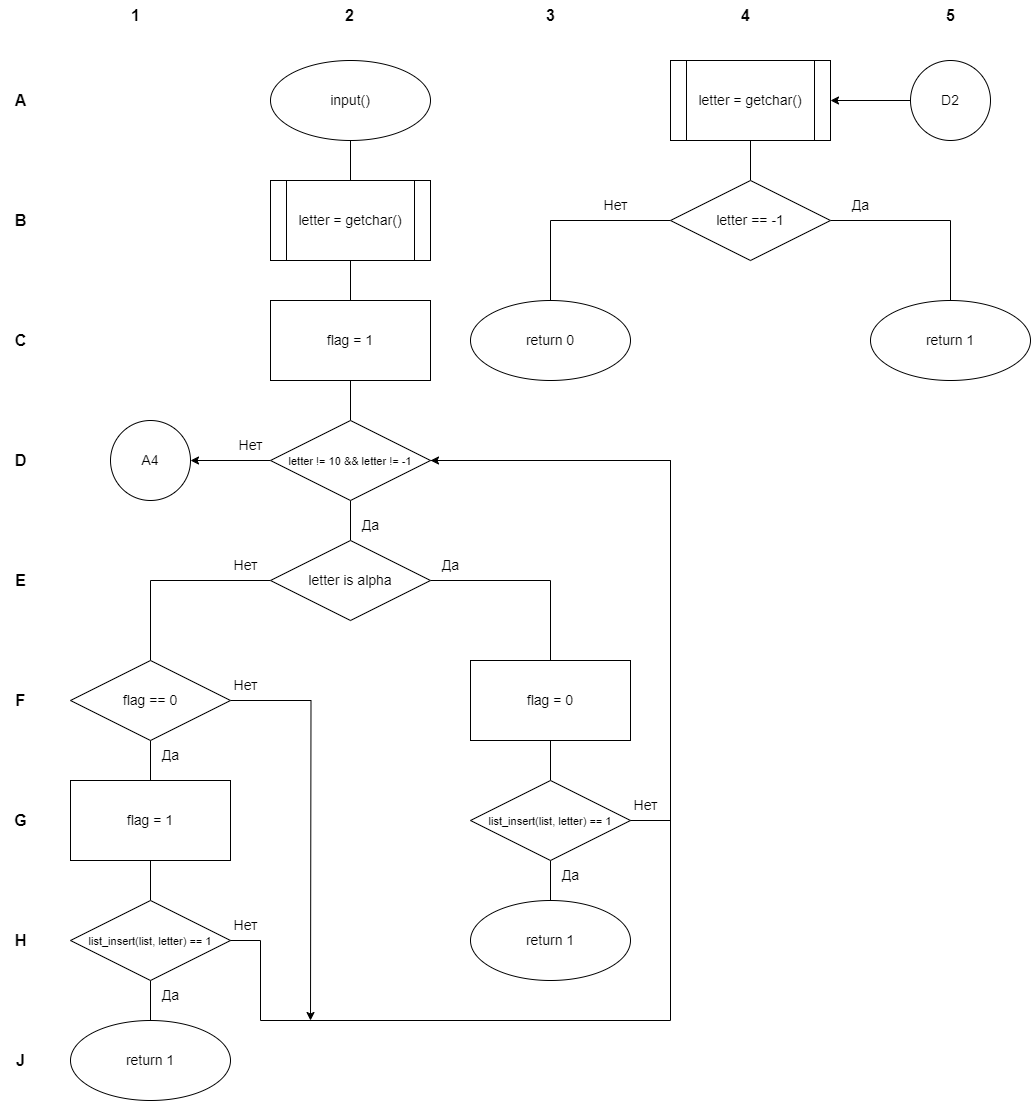

The diagram above was exported from draw.io. Its source (the exported page's mxGraphModel, read from the mxfile embedded in the PNG):
<mxGraphModel dx="780" dy="544" grid="1" gridSize="10" guides="1" tooltips="1" connect="1" arrows="1" fold="1" page="1" pageScale="1" pageWidth="827" pageHeight="1169" math="0" shadow="0">
  <root>
    <mxCell id="0" />
    <mxCell id="1" parent="0" />
    <mxCell id="iDPhFoDN7_nXB5O5VDbL-19" style="edgeStyle=orthogonalEdgeStyle;shape=connector;rounded=0;orthogonalLoop=1;jettySize=auto;html=1;exitX=0.5;exitY=1;exitDx=0;exitDy=0;entryX=0.5;entryY=0;entryDx=0;entryDy=0;labelBackgroundColor=default;strokeColor=default;fontFamily=Helvetica;fontSize=14;fontColor=default;endArrow=none;endFill=0;" parent="1" source="iDPhFoDN7_nXB5O5VDbL-1" target="iDPhFoDN7_nXB5O5VDbL-3" edge="1">
      <mxGeometry relative="1" as="geometry" />
    </mxCell>
    <mxCell id="iDPhFoDN7_nXB5O5VDbL-1" value="input()" style="ellipse;whiteSpace=wrap;html=1;fontFamily=Helvetica;fontSize=14;fontColor=default;" parent="1" vertex="1">
      <mxGeometry x="320" y="80" width="160" height="80" as="geometry" />
    </mxCell>
    <mxCell id="iDPhFoDN7_nXB5O5VDbL-20" style="edgeStyle=orthogonalEdgeStyle;shape=connector;rounded=0;orthogonalLoop=1;jettySize=auto;html=1;exitX=0.5;exitY=1;exitDx=0;exitDy=0;entryX=0.5;entryY=0;entryDx=0;entryDy=0;labelBackgroundColor=default;strokeColor=default;fontFamily=Helvetica;fontSize=14;fontColor=default;endArrow=none;endFill=0;" parent="1" source="iDPhFoDN7_nXB5O5VDbL-3" target="iDPhFoDN7_nXB5O5VDbL-4" edge="1">
      <mxGeometry relative="1" as="geometry" />
    </mxCell>
    <mxCell id="iDPhFoDN7_nXB5O5VDbL-3" value="letter = getchar()" style="shape=process;whiteSpace=wrap;html=1;backgroundOutline=1;fontFamily=Helvetica;fontSize=14;fontColor=default;" parent="1" vertex="1">
      <mxGeometry x="320" y="200" width="160" height="80" as="geometry" />
    </mxCell>
    <mxCell id="iDPhFoDN7_nXB5O5VDbL-21" style="edgeStyle=orthogonalEdgeStyle;shape=connector;rounded=0;orthogonalLoop=1;jettySize=auto;html=1;exitX=0.5;exitY=1;exitDx=0;exitDy=0;entryX=0.5;entryY=0;entryDx=0;entryDy=0;labelBackgroundColor=default;strokeColor=default;fontFamily=Helvetica;fontSize=14;fontColor=default;endArrow=none;endFill=0;" parent="1" source="iDPhFoDN7_nXB5O5VDbL-4" target="iDPhFoDN7_nXB5O5VDbL-5" edge="1">
      <mxGeometry relative="1" as="geometry" />
    </mxCell>
    <mxCell id="iDPhFoDN7_nXB5O5VDbL-4" value="flag = 1" style="rounded=0;whiteSpace=wrap;html=1;fontFamily=Helvetica;fontSize=14;fontColor=default;" parent="1" vertex="1">
      <mxGeometry x="320" y="320" width="160" height="80" as="geometry" />
    </mxCell>
    <mxCell id="iDPhFoDN7_nXB5O5VDbL-22" style="edgeStyle=orthogonalEdgeStyle;shape=connector;rounded=0;orthogonalLoop=1;jettySize=auto;html=1;exitX=0.5;exitY=1;exitDx=0;exitDy=0;entryX=0.5;entryY=0;entryDx=0;entryDy=0;labelBackgroundColor=default;strokeColor=default;fontFamily=Helvetica;fontSize=14;fontColor=default;endArrow=none;endFill=0;" parent="1" source="iDPhFoDN7_nXB5O5VDbL-5" target="iDPhFoDN7_nXB5O5VDbL-6" edge="1">
      <mxGeometry relative="1" as="geometry" />
    </mxCell>
    <mxCell id="iDPhFoDN7_nXB5O5VDbL-35" style="edgeStyle=orthogonalEdgeStyle;shape=connector;rounded=0;orthogonalLoop=1;jettySize=auto;html=1;exitX=0;exitY=0.5;exitDx=0;exitDy=0;entryX=1;entryY=0.5;entryDx=0;entryDy=0;labelBackgroundColor=default;strokeColor=default;fontFamily=Helvetica;fontSize=14;fontColor=default;endArrow=classic;endFill=1;" parent="1" source="iDPhFoDN7_nXB5O5VDbL-5" target="iDPhFoDN7_nXB5O5VDbL-33" edge="1">
      <mxGeometry relative="1" as="geometry" />
    </mxCell>
    <mxCell id="iDPhFoDN7_nXB5O5VDbL-5" value="&lt;font style=&quot;font-size: 11px;&quot;&gt;letter != 10 &amp;amp;&amp;amp; letter != -1&lt;/font&gt;" style="rhombus;whiteSpace=wrap;html=1;fontFamily=Helvetica;fontSize=14;fontColor=default;" parent="1" vertex="1">
      <mxGeometry x="320" y="440" width="160" height="80" as="geometry" />
    </mxCell>
    <mxCell id="iDPhFoDN7_nXB5O5VDbL-23" style="edgeStyle=orthogonalEdgeStyle;shape=connector;rounded=0;orthogonalLoop=1;jettySize=auto;html=1;exitX=1;exitY=0.5;exitDx=0;exitDy=0;entryX=0.5;entryY=0;entryDx=0;entryDy=0;labelBackgroundColor=default;strokeColor=default;fontFamily=Helvetica;fontSize=14;fontColor=default;endArrow=none;endFill=0;" parent="1" source="iDPhFoDN7_nXB5O5VDbL-6" target="iDPhFoDN7_nXB5O5VDbL-7" edge="1">
      <mxGeometry relative="1" as="geometry" />
    </mxCell>
    <mxCell id="iDPhFoDN7_nXB5O5VDbL-24" style="edgeStyle=orthogonalEdgeStyle;shape=connector;rounded=0;orthogonalLoop=1;jettySize=auto;html=1;exitX=0;exitY=0.5;exitDx=0;exitDy=0;entryX=0.5;entryY=0;entryDx=0;entryDy=0;labelBackgroundColor=default;strokeColor=default;fontFamily=Helvetica;fontSize=14;fontColor=default;endArrow=none;endFill=0;" parent="1" source="iDPhFoDN7_nXB5O5VDbL-6" target="iDPhFoDN7_nXB5O5VDbL-10" edge="1">
      <mxGeometry relative="1" as="geometry" />
    </mxCell>
    <mxCell id="iDPhFoDN7_nXB5O5VDbL-6" value="letter is alpha" style="rhombus;whiteSpace=wrap;html=1;fontFamily=Helvetica;fontSize=14;fontColor=default;" parent="1" vertex="1">
      <mxGeometry x="320" y="560" width="160" height="80" as="geometry" />
    </mxCell>
    <mxCell id="iDPhFoDN7_nXB5O5VDbL-26" style="edgeStyle=orthogonalEdgeStyle;shape=connector;rounded=0;orthogonalLoop=1;jettySize=auto;html=1;exitX=0.5;exitY=1;exitDx=0;exitDy=0;entryX=0.5;entryY=0;entryDx=0;entryDy=0;labelBackgroundColor=default;strokeColor=default;fontFamily=Helvetica;fontSize=14;fontColor=default;endArrow=none;endFill=0;" parent="1" source="iDPhFoDN7_nXB5O5VDbL-7" target="iDPhFoDN7_nXB5O5VDbL-8" edge="1">
      <mxGeometry relative="1" as="geometry" />
    </mxCell>
    <mxCell id="iDPhFoDN7_nXB5O5VDbL-7" value="flag = 0" style="rounded=0;whiteSpace=wrap;html=1;fontFamily=Helvetica;fontSize=14;fontColor=default;" parent="1" vertex="1">
      <mxGeometry x="520" y="680" width="160" height="80" as="geometry" />
    </mxCell>
    <mxCell id="iDPhFoDN7_nXB5O5VDbL-27" style="edgeStyle=orthogonalEdgeStyle;shape=connector;rounded=0;orthogonalLoop=1;jettySize=auto;html=1;exitX=0.5;exitY=1;exitDx=0;exitDy=0;entryX=0.5;entryY=0;entryDx=0;entryDy=0;labelBackgroundColor=default;strokeColor=default;fontFamily=Helvetica;fontSize=14;fontColor=default;endArrow=none;endFill=0;" parent="1" source="iDPhFoDN7_nXB5O5VDbL-8" target="iDPhFoDN7_nXB5O5VDbL-9" edge="1">
      <mxGeometry relative="1" as="geometry" />
    </mxCell>
    <mxCell id="iDPhFoDN7_nXB5O5VDbL-8" value="&lt;font style=&quot;font-size: 11px;&quot;&gt;list_insert(list, letter) == 1&lt;/font&gt;" style="rhombus;whiteSpace=wrap;html=1;fontFamily=Helvetica;fontSize=14;fontColor=default;" parent="1" vertex="1">
      <mxGeometry x="520" y="800" width="160" height="80" as="geometry" />
    </mxCell>
    <mxCell id="iDPhFoDN7_nXB5O5VDbL-9" value="return 1" style="ellipse;whiteSpace=wrap;html=1;fontFamily=Helvetica;fontSize=14;fontColor=default;" parent="1" vertex="1">
      <mxGeometry x="520" y="920" width="160" height="80" as="geometry" />
    </mxCell>
    <mxCell id="iDPhFoDN7_nXB5O5VDbL-25" style="edgeStyle=orthogonalEdgeStyle;shape=connector;rounded=0;orthogonalLoop=1;jettySize=auto;html=1;exitX=0.5;exitY=1;exitDx=0;exitDy=0;entryX=0.5;entryY=0;entryDx=0;entryDy=0;labelBackgroundColor=default;strokeColor=default;fontFamily=Helvetica;fontSize=14;fontColor=default;endArrow=none;endFill=0;" parent="1" source="iDPhFoDN7_nXB5O5VDbL-10" target="iDPhFoDN7_nXB5O5VDbL-11" edge="1">
      <mxGeometry relative="1" as="geometry" />
    </mxCell>
    <mxCell id="iDPhFoDN7_nXB5O5VDbL-38" style="edgeStyle=orthogonalEdgeStyle;shape=connector;rounded=0;orthogonalLoop=1;jettySize=auto;html=1;exitX=1;exitY=0.5;exitDx=0;exitDy=0;labelBackgroundColor=default;strokeColor=default;fontFamily=Helvetica;fontSize=14;fontColor=default;endArrow=classic;endFill=1;" parent="1" source="iDPhFoDN7_nXB5O5VDbL-10" edge="1">
      <mxGeometry relative="1" as="geometry">
        <mxPoint x="360" y="1040" as="targetPoint" />
      </mxGeometry>
    </mxCell>
    <mxCell id="iDPhFoDN7_nXB5O5VDbL-10" value="flag == 0" style="rhombus;whiteSpace=wrap;html=1;fontFamily=Helvetica;fontSize=14;fontColor=default;" parent="1" vertex="1">
      <mxGeometry x="120" y="680" width="160" height="80" as="geometry" />
    </mxCell>
    <mxCell id="iDPhFoDN7_nXB5O5VDbL-28" style="edgeStyle=orthogonalEdgeStyle;shape=connector;rounded=0;orthogonalLoop=1;jettySize=auto;html=1;exitX=0.5;exitY=1;exitDx=0;exitDy=0;entryX=0.5;entryY=0;entryDx=0;entryDy=0;labelBackgroundColor=default;strokeColor=default;fontFamily=Helvetica;fontSize=14;fontColor=default;endArrow=none;endFill=0;" parent="1" source="iDPhFoDN7_nXB5O5VDbL-11" target="iDPhFoDN7_nXB5O5VDbL-12" edge="1">
      <mxGeometry relative="1" as="geometry" />
    </mxCell>
    <mxCell id="iDPhFoDN7_nXB5O5VDbL-11" value="flag = 1" style="rounded=0;whiteSpace=wrap;html=1;fontFamily=Helvetica;fontSize=14;fontColor=default;" parent="1" vertex="1">
      <mxGeometry x="120" y="800" width="160" height="80" as="geometry" />
    </mxCell>
    <mxCell id="iDPhFoDN7_nXB5O5VDbL-29" style="edgeStyle=orthogonalEdgeStyle;shape=connector;rounded=0;orthogonalLoop=1;jettySize=auto;html=1;exitX=0.5;exitY=1;exitDx=0;exitDy=0;entryX=0.5;entryY=0;entryDx=0;entryDy=0;labelBackgroundColor=default;strokeColor=default;fontFamily=Helvetica;fontSize=14;fontColor=default;endArrow=none;endFill=0;" parent="1" source="iDPhFoDN7_nXB5O5VDbL-12" target="iDPhFoDN7_nXB5O5VDbL-13" edge="1">
      <mxGeometry relative="1" as="geometry" />
    </mxCell>
    <mxCell id="iDPhFoDN7_nXB5O5VDbL-12" value="&lt;span style=&quot;font-size: 11px;&quot;&gt;list_insert(list, letter) == 1&lt;/span&gt;" style="rhombus;whiteSpace=wrap;html=1;fontFamily=Helvetica;fontSize=14;fontColor=default;" parent="1" vertex="1">
      <mxGeometry x="120" y="920" width="160" height="80" as="geometry" />
    </mxCell>
    <mxCell id="iDPhFoDN7_nXB5O5VDbL-13" value="return 1" style="ellipse;whiteSpace=wrap;html=1;fontFamily=Helvetica;fontSize=14;fontColor=default;" parent="1" vertex="1">
      <mxGeometry x="120" y="1040" width="160" height="80" as="geometry" />
    </mxCell>
    <mxCell id="iDPhFoDN7_nXB5O5VDbL-52" style="edgeStyle=orthogonalEdgeStyle;shape=connector;rounded=0;orthogonalLoop=1;jettySize=auto;html=1;exitX=0.5;exitY=1;exitDx=0;exitDy=0;entryX=0.5;entryY=0;entryDx=0;entryDy=0;labelBackgroundColor=default;strokeColor=default;fontFamily=Helvetica;fontSize=14;fontColor=default;endArrow=none;endFill=0;" parent="1" source="iDPhFoDN7_nXB5O5VDbL-15" target="iDPhFoDN7_nXB5O5VDbL-16" edge="1">
      <mxGeometry relative="1" as="geometry" />
    </mxCell>
    <mxCell id="iDPhFoDN7_nXB5O5VDbL-15" value="letter = getchar()" style="shape=process;whiteSpace=wrap;html=1;backgroundOutline=1;fontFamily=Helvetica;fontSize=14;fontColor=default;" parent="1" vertex="1">
      <mxGeometry x="720" y="80" width="160" height="80" as="geometry" />
    </mxCell>
    <mxCell id="iDPhFoDN7_nXB5O5VDbL-54" style="edgeStyle=orthogonalEdgeStyle;shape=connector;rounded=0;orthogonalLoop=1;jettySize=auto;html=1;exitX=1;exitY=0.5;exitDx=0;exitDy=0;entryX=0.5;entryY=0;entryDx=0;entryDy=0;labelBackgroundColor=default;strokeColor=default;fontFamily=Helvetica;fontSize=14;fontColor=default;endArrow=none;endFill=0;" parent="1" source="iDPhFoDN7_nXB5O5VDbL-16" target="iDPhFoDN7_nXB5O5VDbL-18" edge="1">
      <mxGeometry relative="1" as="geometry" />
    </mxCell>
    <mxCell id="iDPhFoDN7_nXB5O5VDbL-55" style="edgeStyle=orthogonalEdgeStyle;shape=connector;rounded=0;orthogonalLoop=1;jettySize=auto;html=1;exitX=0;exitY=0.5;exitDx=0;exitDy=0;entryX=0.5;entryY=0;entryDx=0;entryDy=0;labelBackgroundColor=default;strokeColor=default;fontFamily=Helvetica;fontSize=14;fontColor=default;endArrow=none;endFill=0;" parent="1" source="iDPhFoDN7_nXB5O5VDbL-16" target="iDPhFoDN7_nXB5O5VDbL-17" edge="1">
      <mxGeometry relative="1" as="geometry" />
    </mxCell>
    <mxCell id="iDPhFoDN7_nXB5O5VDbL-16" value="letter == -1" style="rhombus;whiteSpace=wrap;html=1;fontFamily=Helvetica;fontSize=14;fontColor=default;" parent="1" vertex="1">
      <mxGeometry x="720" y="200" width="160" height="80" as="geometry" />
    </mxCell>
    <mxCell id="iDPhFoDN7_nXB5O5VDbL-17" value="return 0" style="ellipse;whiteSpace=wrap;html=1;fontFamily=Helvetica;fontSize=14;fontColor=default;" parent="1" vertex="1">
      <mxGeometry x="520" y="320" width="160" height="80" as="geometry" />
    </mxCell>
    <mxCell id="iDPhFoDN7_nXB5O5VDbL-18" value="return 1" style="ellipse;whiteSpace=wrap;html=1;fontFamily=Helvetica;fontSize=14;fontColor=default;" parent="1" vertex="1">
      <mxGeometry x="920" y="320" width="160" height="80" as="geometry" />
    </mxCell>
    <mxCell id="iDPhFoDN7_nXB5O5VDbL-33" value="A4" style="ellipse;whiteSpace=wrap;html=1;aspect=fixed;fontFamily=Helvetica;fontSize=14;fontColor=default;" parent="1" vertex="1">
      <mxGeometry x="160" y="440" width="80" height="80" as="geometry" />
    </mxCell>
    <mxCell id="iDPhFoDN7_nXB5O5VDbL-31" style="edgeStyle=orthogonalEdgeStyle;shape=connector;rounded=0;orthogonalLoop=1;jettySize=auto;html=1;exitX=1;exitY=0.5;exitDx=0;exitDy=0;entryX=1;entryY=0.5;entryDx=0;entryDy=0;labelBackgroundColor=default;strokeColor=default;fontFamily=Helvetica;fontSize=14;fontColor=default;endArrow=classic;endFill=1;" parent="1" source="iDPhFoDN7_nXB5O5VDbL-8" target="iDPhFoDN7_nXB5O5VDbL-5" edge="1">
      <mxGeometry relative="1" as="geometry">
        <Array as="points">
          <mxPoint x="720" y="840" />
          <mxPoint x="720" y="480" />
        </Array>
      </mxGeometry>
    </mxCell>
    <mxCell id="iDPhFoDN7_nXB5O5VDbL-30" style="edgeStyle=orthogonalEdgeStyle;shape=connector;rounded=0;orthogonalLoop=1;jettySize=auto;html=1;exitX=1;exitY=0.5;exitDx=0;exitDy=0;entryX=1;entryY=0.5;entryDx=0;entryDy=0;labelBackgroundColor=default;strokeColor=default;fontFamily=Helvetica;fontSize=14;fontColor=default;endArrow=none;endFill=0;" parent="1" source="iDPhFoDN7_nXB5O5VDbL-12" target="iDPhFoDN7_nXB5O5VDbL-5" edge="1">
      <mxGeometry relative="1" as="geometry">
        <Array as="points">
          <mxPoint x="310" y="960" />
          <mxPoint x="310" y="1040" />
          <mxPoint x="720" y="1040" />
          <mxPoint x="720" y="480" />
        </Array>
      </mxGeometry>
    </mxCell>
    <mxCell id="iDPhFoDN7_nXB5O5VDbL-36" value="Да" style="text;html=1;align=center;verticalAlign=middle;resizable=0;points=[];autosize=1;strokeColor=none;fillColor=none;fontSize=14;fontFamily=Helvetica;fontColor=default;" parent="1" vertex="1">
      <mxGeometry x="400" y="530" width="40" height="30" as="geometry" />
    </mxCell>
    <mxCell id="iDPhFoDN7_nXB5O5VDbL-37" value="Нет" style="text;html=1;align=center;verticalAlign=middle;resizable=0;points=[];autosize=1;strokeColor=none;fillColor=none;fontSize=14;fontFamily=Helvetica;fontColor=default;" parent="1" vertex="1">
      <mxGeometry x="275" y="450" width="50" height="30" as="geometry" />
    </mxCell>
    <mxCell id="iDPhFoDN7_nXB5O5VDbL-39" value="Да" style="text;html=1;align=center;verticalAlign=middle;resizable=0;points=[];autosize=1;strokeColor=none;fillColor=none;fontSize=14;fontFamily=Helvetica;fontColor=default;" parent="1" vertex="1">
      <mxGeometry x="200" y="760" width="40" height="30" as="geometry" />
    </mxCell>
    <mxCell id="iDPhFoDN7_nXB5O5VDbL-40" value="Да" style="text;html=1;align=center;verticalAlign=middle;resizable=0;points=[];autosize=1;strokeColor=none;fillColor=none;fontSize=14;fontFamily=Helvetica;fontColor=default;" parent="1" vertex="1">
      <mxGeometry x="200" y="1000" width="40" height="30" as="geometry" />
    </mxCell>
    <mxCell id="iDPhFoDN7_nXB5O5VDbL-41" value="Нет" style="text;html=1;align=center;verticalAlign=middle;resizable=0;points=[];autosize=1;strokeColor=none;fillColor=none;fontSize=14;fontFamily=Helvetica;fontColor=default;" parent="1" vertex="1">
      <mxGeometry x="270" y="570" width="50" height="30" as="geometry" />
    </mxCell>
    <mxCell id="iDPhFoDN7_nXB5O5VDbL-43" value="Нет" style="text;html=1;align=center;verticalAlign=middle;resizable=0;points=[];autosize=1;strokeColor=none;fillColor=none;fontSize=14;fontFamily=Helvetica;fontColor=default;" parent="1" vertex="1">
      <mxGeometry x="270" y="690" width="50" height="30" as="geometry" />
    </mxCell>
    <mxCell id="iDPhFoDN7_nXB5O5VDbL-44" value="Нет" style="text;html=1;align=center;verticalAlign=middle;resizable=0;points=[];autosize=1;strokeColor=none;fillColor=none;fontSize=14;fontFamily=Helvetica;fontColor=default;" parent="1" vertex="1">
      <mxGeometry x="270" y="930" width="50" height="30" as="geometry" />
    </mxCell>
    <mxCell id="iDPhFoDN7_nXB5O5VDbL-46" value="Да" style="text;html=1;align=center;verticalAlign=middle;resizable=0;points=[];autosize=1;strokeColor=none;fillColor=none;fontSize=14;fontFamily=Helvetica;fontColor=default;" parent="1" vertex="1">
      <mxGeometry x="480" y="570" width="40" height="30" as="geometry" />
    </mxCell>
    <mxCell id="iDPhFoDN7_nXB5O5VDbL-47" value="Да" style="text;html=1;align=center;verticalAlign=middle;resizable=0;points=[];autosize=1;strokeColor=none;fillColor=none;fontSize=14;fontFamily=Helvetica;fontColor=default;" parent="1" vertex="1">
      <mxGeometry x="600" y="880" width="40" height="30" as="geometry" />
    </mxCell>
    <mxCell id="iDPhFoDN7_nXB5O5VDbL-49" value="Нет" style="text;html=1;align=center;verticalAlign=middle;resizable=0;points=[];autosize=1;strokeColor=none;fillColor=none;fontSize=14;fontFamily=Helvetica;fontColor=default;" parent="1" vertex="1">
      <mxGeometry x="670" y="810" width="50" height="30" as="geometry" />
    </mxCell>
    <mxCell id="iDPhFoDN7_nXB5O5VDbL-51" style="edgeStyle=orthogonalEdgeStyle;shape=connector;rounded=0;orthogonalLoop=1;jettySize=auto;html=1;entryX=1;entryY=0.5;entryDx=0;entryDy=0;labelBackgroundColor=default;strokeColor=default;fontFamily=Helvetica;fontSize=14;fontColor=default;endArrow=classic;endFill=1;" parent="1" source="iDPhFoDN7_nXB5O5VDbL-50" target="iDPhFoDN7_nXB5O5VDbL-15" edge="1">
      <mxGeometry relative="1" as="geometry" />
    </mxCell>
    <mxCell id="iDPhFoDN7_nXB5O5VDbL-50" value="D2" style="ellipse;whiteSpace=wrap;html=1;aspect=fixed;fontFamily=Helvetica;fontSize=14;fontColor=default;" parent="1" vertex="1">
      <mxGeometry x="960" y="80" width="80" height="80" as="geometry" />
    </mxCell>
    <mxCell id="iDPhFoDN7_nXB5O5VDbL-56" value="Да" style="text;html=1;align=center;verticalAlign=middle;resizable=0;points=[];autosize=1;strokeColor=none;fillColor=none;fontSize=14;fontFamily=Helvetica;fontColor=default;" parent="1" vertex="1">
      <mxGeometry x="890" y="210" width="40" height="30" as="geometry" />
    </mxCell>
    <mxCell id="iDPhFoDN7_nXB5O5VDbL-57" value="Нет" style="text;html=1;align=center;verticalAlign=middle;resizable=0;points=[];autosize=1;strokeColor=none;fillColor=none;fontSize=14;fontFamily=Helvetica;fontColor=default;" parent="1" vertex="1">
      <mxGeometry x="640" y="210" width="50" height="30" as="geometry" />
    </mxCell>
    <mxCell id="LKQon5yFrnMPgLIPB-IC-1" value="A" style="text;html=1;align=center;verticalAlign=middle;resizable=0;points=[];autosize=1;strokeColor=none;fillColor=none;fontSize=16;fontStyle=1" parent="1" vertex="1">
      <mxGeometry x="50" y="105" width="40" height="30" as="geometry" />
    </mxCell>
    <mxCell id="LKQon5yFrnMPgLIPB-IC-2" value="B" style="text;html=1;align=center;verticalAlign=middle;resizable=0;points=[];autosize=1;strokeColor=none;fillColor=none;fontSize=16;fontStyle=1" parent="1" vertex="1">
      <mxGeometry x="50" y="225" width="40" height="30" as="geometry" />
    </mxCell>
    <mxCell id="LKQon5yFrnMPgLIPB-IC-3" value="C" style="text;html=1;align=center;verticalAlign=middle;resizable=0;points=[];autosize=1;strokeColor=none;fillColor=none;fontSize=16;fontStyle=1" parent="1" vertex="1">
      <mxGeometry x="50" y="345" width="40" height="30" as="geometry" />
    </mxCell>
    <mxCell id="LKQon5yFrnMPgLIPB-IC-4" value="D" style="text;html=1;align=center;verticalAlign=middle;resizable=0;points=[];autosize=1;strokeColor=none;fillColor=none;fontSize=16;fontStyle=1" parent="1" vertex="1">
      <mxGeometry x="50" y="465" width="40" height="30" as="geometry" />
    </mxCell>
    <mxCell id="LKQon5yFrnMPgLIPB-IC-5" value="E" style="text;html=1;align=center;verticalAlign=middle;resizable=0;points=[];autosize=1;strokeColor=none;fillColor=none;fontSize=16;fontStyle=1" parent="1" vertex="1">
      <mxGeometry x="55" y="585" width="30" height="30" as="geometry" />
    </mxCell>
    <mxCell id="LKQon5yFrnMPgLIPB-IC-6" value="F" style="text;html=1;align=center;verticalAlign=middle;resizable=0;points=[];autosize=1;strokeColor=none;fillColor=none;fontSize=16;fontStyle=1" parent="1" vertex="1">
      <mxGeometry x="55" y="705" width="30" height="30" as="geometry" />
    </mxCell>
    <mxCell id="LKQon5yFrnMPgLIPB-IC-7" value="G" style="text;html=1;align=center;verticalAlign=middle;resizable=0;points=[];autosize=1;strokeColor=none;fillColor=none;fontSize=16;fontStyle=1" parent="1" vertex="1">
      <mxGeometry x="50" y="825" width="40" height="30" as="geometry" />
    </mxCell>
    <mxCell id="LKQon5yFrnMPgLIPB-IC-8" value="H" style="text;html=1;align=center;verticalAlign=middle;resizable=0;points=[];autosize=1;strokeColor=none;fillColor=none;fontSize=16;fontStyle=1" parent="1" vertex="1">
      <mxGeometry x="50" y="945" width="40" height="30" as="geometry" />
    </mxCell>
    <mxCell id="LKQon5yFrnMPgLIPB-IC-9" value="J" style="text;html=1;align=center;verticalAlign=middle;resizable=0;points=[];autosize=1;strokeColor=none;fillColor=none;fontSize=16;fontStyle=1" parent="1" vertex="1">
      <mxGeometry x="55" y="1065" width="30" height="30" as="geometry" />
    </mxCell>
    <mxCell id="Psh0iJISHDxVb2LBv9sH-1" value="1" style="text;html=1;align=center;verticalAlign=middle;resizable=0;points=[];autosize=1;strokeColor=none;fillColor=none;fontSize=16;fontStyle=1" parent="1" vertex="1">
      <mxGeometry x="170" y="20" width="30" height="30" as="geometry" />
    </mxCell>
    <mxCell id="Psh0iJISHDxVb2LBv9sH-2" value="2" style="text;html=1;align=center;verticalAlign=middle;resizable=0;points=[];autosize=1;strokeColor=none;fillColor=none;fontSize=16;fontStyle=1" parent="1" vertex="1">
      <mxGeometry x="384" y="20" width="30" height="30" as="geometry" />
    </mxCell>
    <mxCell id="Psh0iJISHDxVb2LBv9sH-3" value="3" style="text;html=1;align=center;verticalAlign=middle;resizable=0;points=[];autosize=1;strokeColor=none;fillColor=none;fontSize=16;fontStyle=1" parent="1" vertex="1">
      <mxGeometry x="585" y="20" width="30" height="30" as="geometry" />
    </mxCell>
    <mxCell id="Psh0iJISHDxVb2LBv9sH-4" value="4" style="text;html=1;align=center;verticalAlign=middle;resizable=0;points=[];autosize=1;strokeColor=none;fillColor=none;fontSize=16;fontStyle=1" parent="1" vertex="1">
      <mxGeometry x="780" y="20" width="30" height="30" as="geometry" />
    </mxCell>
    <mxCell id="Psh0iJISHDxVb2LBv9sH-5" value="5" style="text;html=1;align=center;verticalAlign=middle;resizable=0;points=[];autosize=1;strokeColor=none;fillColor=none;fontSize=16;fontStyle=1" parent="1" vertex="1">
      <mxGeometry x="985" y="20" width="30" height="30" as="geometry" />
    </mxCell>
  </root>
</mxGraphModel>